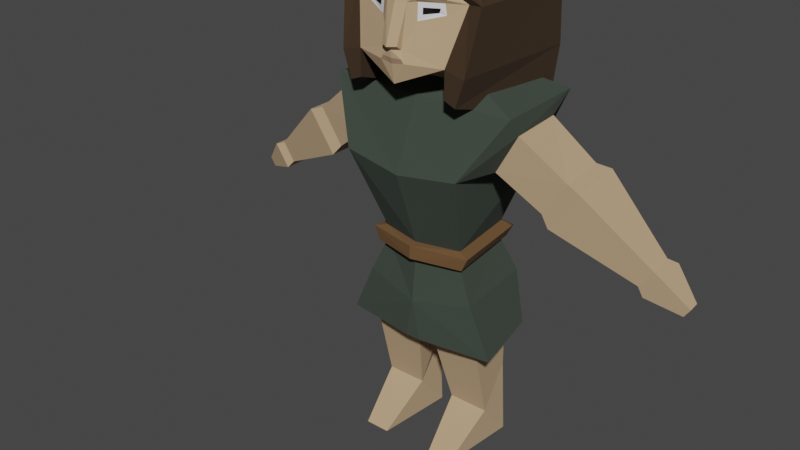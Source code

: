 # Source: Character.blend  (saved by Blender 3.3.6; exported with 4.5.12 LTS)
import bpy
from mathutils import Matrix  # noqa: F401  (used for matrix-valued properties, if any)

bpy.ops.wm.read_factory_settings(use_empty=True)
scene = bpy.context.scene
scene.name = 'Scene'

# ---- collections
col_collection = bpy.data.collections.new('Collection'); scene.collection.children.link(col_collection)

# ---- materials (node trees are filled in below, after node groups)
mat_skin = bpy.data.materials.new('Skin')
mat_skin.use_transparent_shadow = False
mat_hair = bpy.data.materials.new('Hair')
mat_hair.use_transparent_shadow = False
mat_material = bpy.data.materials.new('Material')
mat_material.use_transparent_shadow = False
mat_material_001 = bpy.data.materials.new('Material.001')
mat_material_001.use_transparent_shadow = False
mat_material_002 = bpy.data.materials.new('Material.002')
mat_material_002.use_transparent_shadow = False
mat_cloths = bpy.data.materials.new('Cloths')
mat_cloths.alpha_threshold = 0.0
mat_cloths.use_transparent_shadow = False
mat_cloths.roughness = 0.5
mat_cloths.line_color = (0.0, 0.0, 0.0, 1.0)
mat_belt = bpy.data.materials.new('Belt')
mat_belt.use_transparent_shadow = False

# ---- material node trees
mat_skin.use_nodes = True; mat_skin.node_tree.nodes.clear()
_N = mat_skin.node_tree.nodes; _L = mat_skin.node_tree.links
n0 = _N.new('ShaderNodeBsdfPrincipled'); n0.name = 'Principled BSDF'; n0.location = (10, 300)
n0.distribution = 'GGX'
n0.subsurface_method = 'RANDOM_WALK_SKIN'
n0.inputs[0].default_value = (0.5173, 0.3571, 0.2086, 1.0)
n0.inputs[2].default_value = 1.0
n0.inputs[3].default_value = 1.45
n0.inputs[13].default_value = 0.5421
n0.inputs[27].default_value = (0.0, 0.0, 0.0, 1.0)
n0.inputs[28].default_value = 1.0
n1 = _N.new('ShaderNodeOutputMaterial'); n1.name = 'Material Output'; n1.location = (300, 300)
_L.new(n0.outputs[0], n1.inputs[0])
n1.is_active_output = True
mat_hair.use_nodes = True; mat_hair.node_tree.nodes.clear()
_N = mat_hair.node_tree.nodes; _L = mat_hair.node_tree.links
n0 = _N.new('ShaderNodeBsdfPrincipled'); n0.name = 'Principled BSDF'; n0.location = (10, 300)
n0.distribution = 'GGX'
n0.subsurface_method = 'RANDOM_WALK_SKIN'
n0.inputs[0].default_value = (0.04445, 0.0244, 0.01, 1.0)
n0.inputs[2].default_value = 1.0
n0.inputs[3].default_value = 1.45
n0.inputs[27].default_value = (0.0, 0.0, 0.0, 1.0)
n0.inputs[28].default_value = 1.0
n1 = _N.new('ShaderNodeOutputMaterial'); n1.name = 'Material Output'; n1.location = (300, 300)
_L.new(n0.outputs[0], n1.inputs[0])
n1.is_active_output = True
mat_material.use_nodes = True; mat_material.node_tree.nodes.clear()
_N = mat_material.node_tree.nodes; _L = mat_material.node_tree.links
n0 = _N.new('ShaderNodeBsdfPrincipled'); n0.name = 'Principled BSDF'; n0.location = (10, 300)
n0.distribution = 'GGX'
n0.subsurface_method = 'RANDOM_WALK_SKIN'
n0.inputs[3].default_value = 1.45
n0.inputs[27].default_value = (0.0, 0.0, 0.0, 1.0)
n0.inputs[28].default_value = 1.0
n1 = _N.new('ShaderNodeOutputMaterial'); n1.name = 'Material Output'; n1.location = (300, 300)
_L.new(n0.outputs[0], n1.inputs[0])
n1.is_active_output = True
mat_material_001.use_nodes = True; mat_material_001.node_tree.nodes.clear()
_N = mat_material_001.node_tree.nodes; _L = mat_material_001.node_tree.links
n0 = _N.new('ShaderNodeBsdfPrincipled'); n0.name = 'Principled BSDF'; n0.location = (10, 300)
n0.distribution = 'GGX'
n0.subsurface_method = 'RANDOM_WALK_SKIN'
n0.inputs[0].default_value = (0.0, 0.0, 0.0, 1.0)
n0.inputs[3].default_value = 1.45
n0.inputs[27].default_value = (0.0, 0.0, 0.0, 1.0)
n0.inputs[28].default_value = 1.0
n1 = _N.new('ShaderNodeOutputMaterial'); n1.name = 'Material Output'; n1.location = (300, 300)
_L.new(n0.outputs[0], n1.inputs[0])
n1.is_active_output = True
mat_material_002.use_nodes = True; mat_material_002.node_tree.nodes.clear()
_N = mat_material_002.node_tree.nodes; _L = mat_material_002.node_tree.links
n0 = _N.new('ShaderNodeBsdfPrincipled'); n0.name = 'Principled BSDF'; n0.location = (10, 300)
n0.distribution = 'GGX'
n0.subsurface_method = 'RANDOM_WALK_SKIN'
n0.inputs[0].default_value = (0.3343, 0.2127, 0.1337, 1.0)
n0.inputs[3].default_value = 1.45
n0.inputs[27].default_value = (0.0, 0.0, 0.0, 1.0)
n0.inputs[28].default_value = 1.0
n1 = _N.new('ShaderNodeOutputMaterial'); n1.name = 'Material Output'; n1.location = (300, 300)
_L.new(n0.outputs[0], n1.inputs[0])
n1.is_active_output = True
mat_cloths.use_nodes = True; mat_cloths.node_tree.nodes.clear()
_N = mat_cloths.node_tree.nodes; _L = mat_cloths.node_tree.links
n0 = _N.new('ShaderNodeOutputMaterial'); n0.name = 'Material Output'; n0.location = (300, 300)
n1 = _N.new('ShaderNodeBsdfPrincipled'); n1.name = 'Principled BSDF'; n1.location = (10, 300)
n1.distribution = 'GGX'
n1.subsurface_method = 'RANDOM_WALK_SKIN'
n1.inputs[0].default_value = (0.04258, 0.0578, 0.04344, 1.0)
n1.inputs[2].default_value = 1.0
n1.inputs[3].default_value = 1.45
n1.inputs[27].default_value = (0.0, 0.0, 0.0, 1.0)
n1.inputs[28].default_value = 1.0
_L.new(n1.outputs[0], n0.inputs[0])
n0.is_active_output = True
mat_belt.use_nodes = True; mat_belt.node_tree.nodes.clear()
_N = mat_belt.node_tree.nodes; _L = mat_belt.node_tree.links
n0 = _N.new('ShaderNodeBsdfPrincipled'); n0.name = 'Principled BSDF'; n0.location = (10, 300)
n0.distribution = 'GGX'
n0.subsurface_method = 'RANDOM_WALK_SKIN'
n0.inputs[0].default_value = (0.1424, 0.07253, 0.02652, 1.0)
n0.inputs[2].default_value = 1.0
n0.inputs[3].default_value = 1.45
n0.inputs[27].default_value = (0.0, 0.0, 0.0, 1.0)
n0.inputs[28].default_value = 1.0
n1 = _N.new('ShaderNodeOutputMaterial'); n1.name = 'Material Output'; n1.location = (300, 300)
_L.new(n0.outputs[0], n1.inputs[0])
n1.is_active_output = True

# ---- world
world_world = bpy.data.worlds.new('World'); scene.world = world_world
world_world.use_nodes = True; world_world.node_tree.nodes.clear()
_N = world_world.node_tree.nodes; _L = world_world.node_tree.links
n0 = _N.new('ShaderNodeOutputWorld'); n0.name = 'World Output'; n0.location = (300, 300)
n1 = _N.new('ShaderNodeBackground'); n1.name = 'Background'; n1.location = (10, 300)
n1.inputs[0].default_value = (0.05088, 0.05088, 0.05088, 1.0)
_L.new(n1.outputs[0], n0.inputs[0])
n0.is_active_output = True
world_world.color = (0.05088, 0.05088, 0.05088)
world_world.use_sun_shadow = False
world_world.sun_shadow_jitter_overblur = 0.0

# ---- meshes
me_cube_001 = bpy.data.meshes.new('Cube.001')
me_cube_001.from_pydata([(2.224, -3.79, 16.86), (0.0, -4.241, 15.89), (2.637, 1.835, 16.86), (0.0, 2.671, 16.19), (2.84, -3.089, 19.44), (0.0, -4.241, 19.24), (0.0, -3.804, 21.2), (3.63, 2.515, 16.68), (3.211, -3.79, 16.63), (0.0, 3.563, 16.09), (3.845, 2.012, 19.5), (3.541, -3.207, 19.51), (0.0, 3.441, 19.51), (2.635, -2.537, 22.43), (0.0, -3.661, 22.93), (2.624, 1.315, 22.42), (0.0, 2.245, 22.82), (0.0, -4.485, 17.39), (0.5083, -4.061, 19.34), (0.3934, -4.27, 17.41), (0.0, -4.753, 17.58), (0.3934, -4.539, 17.61), (1.771, -3.501, 19.19), (1.072, -3.748, 19.16), (1.081, -3.769, 18.88), (1.718, -3.502, 19.0), (1.93, -3.425, 19.41), (0.8623, -3.803, 19.37), (0.8869, -3.862, 18.6), (2.03, -3.431, 18.94), (0.7677, -4.001, 19.54), (2.04, -3.488, 19.57), (1.969, -3.47, 19.79), (0.9041, -3.966, 19.75), (0.0, -4.443, 17.05), (0.0, -4.401, 16.79), (0.5939, -4.361, 16.88), (0.4789, -4.383, 17.06), (2.637, 1.835, 13.65), (2.224, -3.79, 15.56), (0.0, 2.671, 12.5), (3.211, 2.515, 13.46), (2.792, -3.79, 15.33), (0.0, 3.563, 12.4), (2.515, 0.9703, 2.973), (2.515, 1.0, 0.5112), (2.934, -2.004, 2.973), (2.934, -1.0, -1.0), (0.7932, 0.9703, 2.973), (1.354, 1.0, 0.5112), (0.374, -2.004, 2.973), (0.9344, -1.0, -1.0), (0.9344, 0.6891, -2.939), (1.306, -3.317, -2.939), (2.934, 0.6891, -2.939), (2.563, -3.317, -2.939), (2.89, -2.453, 5.458), (0.0, -2.995, 4.958), (2.471, 1.852, 5.458), (0.0, 2.098, 4.703), (2.052, -2.208, 7.31), (0.0, -2.751, 7.31), (1.633, 1.367, 7.31), (0.0, 1.367, 7.31), (2.949, -3.879, 12.11), (0.0, -4.132, 11.74), (2.804, 2.197, 11.18), (0.0, 2.54, 11.3), (4.641, -2.551, 14.96), (0.0, -2.804, 15.03), (4.496, 2.197, 14.96), (0.0, 2.54, 15.03), (5.539, 1.004, 10.77), (5.68, -1.433, 10.67), (6.836, -1.433, 12.36), (6.694, 1.004, 12.46), (5.938, 1.324, 10.26), (6.106, -1.57, 10.15), (7.478, -1.57, 12.15), (7.31, 1.324, 12.27), (9.866, 0.8281, 8.382), (9.941, -0.4768, 8.33), (10.56, -0.4768, 9.233), (10.48, 0.8281, 9.285), (2.462, -1.626, 15.65), (0.0, -1.883, 15.65), (2.263, 1.198, 15.65), (0.0, 1.198, 15.65), (1.916, -1.626, 16.61), (0.0, -1.883, 16.61), (1.916, 1.198, 16.61), (0.0, 1.198, 16.61), (2.103, -2.24, 7.972), (0.0, -2.759, 7.972), (0.0, 1.562, 7.972), (1.701, 1.48, 7.972), (2.385, -2.492, 7.181), (0.0, -3.193, 7.276), (1.889, 1.702, 7.136), (0.0, 1.812, 7.205), (0.0, -3.202, 7.938), (2.211, 1.769, 7.79), (2.678, -2.468, 7.827), (0.0, 2.006, 7.867), (3.209, 1.476, 2.973), (3.989, -2.413, 2.973), (1.076, 2.149, 2.973), (0.3939, -2.936, 2.973), (0.0, -2.004, 2.973), (0.0, -2.936, 2.973), (0.0, 0.9703, 2.973), (0.0, 2.149, 2.973), (3.652, -1.994, 12.18), (3.448, 0.9059, 12.18), (4.715, -1.994, 14.1), (4.511, 0.9059, 14.1), (10.17, 1.01, 8.024), (10.26, -0.5941, 7.96), (11.02, -0.5941, 9.07), (10.93, 1.01, 9.134), (11.82, 0.6283, 7.399), (11.86, 0.02412, 7.375), (12.14, 0.02412, 7.793), (12.11, 0.6283, 7.817), (-2.224, -3.79, 16.86), (-2.637, 1.835, 16.86), (-2.84, -3.089, 19.44), (-3.63, 2.515, 16.68), (-3.211, -3.79, 16.63), (-3.845, 2.012, 19.5), (-3.541, -3.207, 19.51), (-2.635, -2.537, 22.43), (-2.624, 1.315, 22.42), (-0.5083, -4.061, 19.34), (-0.3934, -4.27, 17.41), (-0.3934, -4.539, 17.61), (-1.771, -3.501, 19.19), (-1.072, -3.748, 19.16), (-1.081, -3.769, 18.88), (-1.718, -3.502, 19.0), (-1.93, -3.425, 19.41), (-0.8623, -3.803, 19.37), (-0.8869, -3.862, 18.6), (-2.03, -3.431, 18.94), (-0.7677, -4.001, 19.54), (-2.04, -3.488, 19.57), (-1.969, -3.47, 19.79), (-0.9041, -3.966, 19.75), (-0.5939, -4.361, 16.88), (-0.4789, -4.383, 17.06), (-2.637, 1.835, 13.65), (-2.224, -3.79, 15.56), (-3.211, 2.515, 13.46), (-2.792, -3.79, 15.33), (-2.515, 0.9703, 2.973), (-2.515, 1.0, 0.5112), (-2.934, -2.004, 2.973), (-2.934, -1.0, -1.0), (-0.7932, 0.9703, 2.973), (-1.354, 1.0, 0.5112), (-0.374, -2.004, 2.973), (-0.9344, -1.0, -1.0), (-0.9344, 0.6891, -2.939), (-1.306, -3.317, -2.939), (-2.934, 0.6891, -2.939), (-2.563, -3.317, -2.939), (-2.89, -2.453, 5.458), (-2.471, 1.852, 5.458), (-2.052, -2.208, 7.31), (-1.633, 1.367, 7.31), (-2.949, -3.879, 12.11), (-2.804, 2.197, 11.18), (-4.641, -2.551, 14.96), (-4.496, 2.197, 14.96), (-5.539, 1.004, 10.77), (-5.68, -1.433, 10.67), (-6.836, -1.433, 12.36), (-6.694, 1.004, 12.46), (-5.938, 1.324, 10.26), (-6.106, -1.57, 10.15), (-7.478, -1.57, 12.15), (-7.31, 1.324, 12.27), (-9.866, 0.8281, 8.382), (-9.941, -0.4768, 8.33), (-10.56, -0.4768, 9.233), (-10.48, 0.8281, 9.285), (-2.462, -1.626, 15.65), (-2.263, 1.198, 15.65), (-1.916, -1.626, 16.61), (-1.916, 1.198, 16.61), (-2.103, -2.24, 7.972), (-1.701, 1.48, 7.972), (-2.385, -2.492, 7.181), (-1.889, 1.702, 7.136), (-2.211, 1.769, 7.79), (-2.678, -2.468, 7.827), (-3.209, 1.476, 2.973), (-3.989, -2.413, 2.973), (-1.076, 2.149, 2.973), (-0.3939, -2.936, 2.973), (-3.652, -1.994, 12.18), (-3.448, 0.9059, 12.18), (-4.715, -1.994, 14.1), (-4.511, 0.9059, 14.1), (-10.17, 1.01, 8.024), (-10.26, -0.5941, 7.96), (-11.02, -0.5941, 9.07), (-10.93, 1.01, 9.134), (-11.82, 0.6283, 7.399), (-11.86, 0.02412, 7.375), (-12.14, 0.02412, 7.793), (-12.11, 0.6283, 7.817)], [], [(0, 1, 3, 2), (8, 0, 39, 42), (1, 0, 36, 35), (0, 2, 38, 39), (4, 0, 8, 11), (6, 4, 11, 14), (10, 12, 16, 15), (8, 7, 10, 11), (7, 9, 12, 10), (13, 15, 16, 14), (11, 10, 15, 13), (14, 11, 13), (18, 5, 20, 21), (19, 0, 29, 28), (19, 21, 20, 17), (18, 21, 19), (25, 22, 23, 24), (28, 27, 18, 19), (29, 0, 4, 26), (23, 22, 26, 27), (24, 23, 27, 28), (25, 24, 28, 29), (22, 25, 29, 26), (4, 32, 31, 26), (31, 32, 33, 30), (26, 31, 30, 27), (6, 33, 32, 4), (27, 30, 33, 6, 5, 18), (35, 36, 37, 34), (36, 0, 19, 37), (37, 19, 17, 34), (39, 38, 41, 42), (38, 40, 43, 41), (9, 7, 41, 43), (2, 3, 40, 38), (7, 8, 42, 41), (47, 46, 50, 51), (51, 50, 48, 49), (49, 45, 54, 52), (45, 44, 46, 47), (49, 48, 44, 45), (52, 54, 55, 53), (47, 51, 53, 55), (49, 52, 51), (54, 47, 55), (47, 54, 45), (52, 53, 51), (57, 56, 60, 61), (48, 50, 57, 59), (93, 92, 64, 65), (58, 59, 63, 62), (56, 58, 62, 60), (65, 64, 68, 69), (95, 94, 67, 66), (92, 95, 66, 64), (70, 71, 87, 86), (66, 67, 71, 70), (74, 75, 115, 114), (75, 74, 78, 79), (74, 114, 112, 73), (72, 113, 115, 75), (77, 76, 80, 81), (73, 72, 76, 77), (72, 75, 79, 76), (74, 73, 77, 78), (83, 82, 118, 119), (76, 79, 83, 80), (78, 77, 81, 82), (79, 78, 82, 83), (86, 87, 91, 90), (68, 70, 86, 84), (69, 68, 84, 85), (84, 86, 90, 88), (85, 84, 88, 89), (88, 90, 91, 89), (62, 63, 99, 98), (94, 95, 101, 103), (60, 62, 98, 96), (96, 98, 101, 102), (98, 99, 103, 101), (97, 96, 102, 100), (92, 93, 100, 102), (61, 60, 96, 97), (95, 92, 102, 101), (44, 48, 106, 104), (44, 104, 105, 46), (46, 105, 107, 50), (107, 109, 108, 50), (50, 108, 57), (57, 107, 105, 56), (107, 57, 109), (56, 105, 104, 58), (58, 104, 106, 59), (106, 48, 110, 111), (59, 110, 48), (106, 111, 59), (70, 115, 113, 66), (70, 68, 114, 115), (64, 112, 114, 68), (73, 112, 113, 72), (116, 119, 123, 120), (81, 80, 116, 117), (80, 83, 119, 116), (82, 81, 117, 118), (121, 120, 123, 122), (118, 117, 121, 122), (119, 118, 122, 123), (117, 116, 120, 121), (64, 66, 113, 112), (124, 125, 3, 1), (128, 153, 151, 124), (1, 35, 148, 124), (124, 151, 150, 125), (126, 130, 128, 124), (6, 14, 130, 126), (129, 132, 16, 12), (128, 130, 129, 127), (127, 129, 12, 9), (131, 14, 16, 132), (130, 131, 132, 129), (14, 131, 130), (133, 135, 20, 5), (134, 142, 143, 124), (134, 17, 20, 135), (133, 134, 135), (139, 138, 137, 136), (142, 134, 133, 141), (143, 140, 126, 124), (137, 141, 140, 136), (138, 142, 141, 137), (139, 143, 142, 138), (136, 140, 143, 139), (126, 140, 145, 146), (145, 144, 147, 146), (140, 141, 144, 145), (6, 126, 146, 147), (141, 133, 5, 6, 147, 144), (35, 34, 149, 148), (148, 149, 134, 124), (149, 34, 17, 134), (151, 153, 152, 150), (150, 152, 43, 40), (9, 43, 152, 127), (125, 150, 40, 3), (127, 152, 153, 128), (157, 161, 160, 156), (161, 159, 158, 160), (159, 162, 164, 155), (155, 157, 156, 154), (159, 155, 154, 158), (162, 163, 165, 164), (157, 165, 163, 161), (159, 161, 162), (164, 165, 157), (157, 155, 164), (162, 161, 163), (57, 61, 168, 166), (158, 59, 57, 160), (93, 65, 170, 190), (167, 169, 63, 59), (166, 168, 169, 167), (65, 69, 172, 170), (191, 171, 67, 94), (190, 170, 171, 191), (173, 187, 87, 71), (171, 173, 71, 67), (176, 202, 203, 177), (177, 181, 180, 176), (176, 175, 200, 202), (174, 177, 203, 201), (179, 183, 182, 178), (175, 179, 178, 174), (174, 178, 181, 177), (176, 180, 179, 175), (185, 207, 206, 184), (178, 182, 185, 181), (180, 184, 183, 179), (181, 185, 184, 180), (187, 189, 91, 87), (172, 186, 187, 173), (69, 85, 186, 172), (186, 188, 189, 187), (85, 89, 188, 186), (188, 89, 91, 189), (169, 193, 99, 63), (94, 103, 194, 191), (168, 192, 193, 169), (192, 195, 194, 193), (193, 194, 103, 99), (97, 100, 195, 192), (190, 195, 100, 93), (61, 97, 192, 168), (191, 194, 195, 190), (154, 196, 198, 158), (154, 156, 197, 196), (156, 160, 199, 197), (199, 160, 108, 109), (160, 57, 108), (57, 166, 197, 199), (199, 109, 57), (166, 167, 196, 197), (167, 59, 198, 196), (198, 111, 110, 158), (59, 158, 110), (198, 59, 111), (173, 171, 201, 203), (173, 203, 202, 172), (170, 172, 202, 200), (175, 174, 201, 200), (204, 208, 211, 207), (183, 205, 204, 182), (182, 204, 207, 185), (184, 206, 205, 183), (209, 210, 211, 208), (206, 210, 209, 205), (207, 211, 210, 206), (205, 209, 208, 204), (170, 200, 201, 171)])
me_cube_001.polygons.foreach_set('material_index', [0, 1, 0, 1, 1, 1, 1, 1, 1, 1, 1, 1, 0, 0, 0, 0, 3, 0, 0, 2, 2, 2, 2, 0, 1, 0, 0, 0, 4, 0, 0, 1, 1, 1, 1, 1, 0, 0, 0, 0, 0, 0, 0, 0, 0, 0, 0, 5, 4, 5, 5, 5, 5, 5, 5, 5, 5, 0, 0, 0, 0, 0, 0, 0, 0, 0, 0, 0, 0, 0, 5, 5, 0, 0, 0, 6, 6, 6, 6, 6, 6, 6, 6, 6, 5, 5, 5, 5, 5, 5, 5, 5, 5, 5, 5, 5, 5, 5, 5, 0, 0, 0, 0, 0, 0, 0, 0, 0, 5, 0, 1, 0, 1, 1, 1, 1, 1, 1, 1, 1, 1, 0, 0, 0, 0, 3, 0, 0, 2, 2, 2, 2, 0, 1, 0, 0, 0, 4, 0, 0, 1, 1, 1, 1, 1, 0, 0, 0, 0, 0, 0, 0, 0, 0, 0, 0, 5, 4, 5, 5, 5, 5, 5, 5, 5, 5, 0, 0, 0, 0, 0, 0, 0, 0, 0, 0, 0, 0, 0, 5, 5, 0, 0, 0, 6, 6, 6, 6, 6, 6, 6, 6, 6, 5, 5, 5, 5, 5, 5, 5, 5, 5, 5, 5, 5, 5, 5, 5, 0, 0, 0, 0, 0, 0, 0, 0, 0, 5])
_uv = me_cube_001.uv_layers.new(name='UVMap')
_uv.uv.foreach_set('vector', [0.6971, 0.4879, 0.7592, 0.4812, 0.7448, 0.6594, 0.6761, 0.6326, 0.3895, 0.1629, 0.4151, 0.157, 0.4151, 0.1907, 0.4004, 0.1966, 0.4726, 0.1832, 0.4151, 0.157, 0.457, 0.1578, 0.4724, 0.1602, 0.966, 0.0, 0.966, 0.1461, 0.8846, 0.147, 0.933, 0.0003805, 0.3993, 0.08865, 0.4151, 0.157, 0.3895, 0.1629, 0.3811, 0.08734, 0.4725, 0.04495, 0.3993, 0.08865, 0.3811, 0.08734, 0.4725, 0.0, 0.1989, 0.07804, 0.09957, 0.087, 0.09297, 0.0, 0.1615, 0.00395, 0.0, 0.3511, 0.163, 0.3504, 0.149, 0.421, 0.01402, 0.4224, 0.1989, 0.152, 0.1063, 0.1756, 0.09957, 0.087, 0.1989, 0.07804, 0.3804, 0.7796, 0.381, 0.68, 0.4487, 0.657, 0.4482, 0.81, 0.01402, 0.4224, 0.149, 0.421, 0.1313, 0.5016, 0.03149, 0.5016, 0.4725, 0.0, 0.3811, 0.08734, 0.4048, 0.01012, 0.4593, 0.09369, 0.4724, 0.09671, 0.4722, 0.1407, 0.4621, 0.1396, 0.4623, 0.144, 0.4151, 0.157, 0.4202, 0.1024, 0.4496, 0.1123, 0.4327, 0.2166, 0.4255, 0.2175, 0.42, 0.2074, 0.4272, 0.2064, 0.1925, 0.4523, 0.1851, 0.4079, 0.1925, 0.4037, 0.4282, 0.1011, 0.4268, 0.09628, 0.4448, 0.09757, 0.4446, 0.1048, 0.4496, 0.1123, 0.4502, 0.09236, 0.4593, 0.09369, 0.4623, 0.144, 0.4202, 0.1024, 0.4151, 0.157, 0.3993, 0.08865, 0.4227, 0.09039, 0.4448, 0.09757, 0.4268, 0.09628, 0.4227, 0.09039, 0.4502, 0.09236, 0.4446, 0.1048, 0.4448, 0.09757, 0.4502, 0.09236, 0.4496, 0.1123, 0.4282, 0.1011, 0.4446, 0.1048, 0.4496, 0.1123, 0.4202, 0.1024, 0.4268, 0.09628, 0.4282, 0.1011, 0.4202, 0.1024, 0.4227, 0.09039, 0.3993, 0.08865, 0.4217, 0.08067, 0.4199, 0.08629, 0.4227, 0.09039, 0.4199, 0.08629, 0.4217, 0.08067, 0.4491, 0.08279, 0.4526, 0.08821, 0.4227, 0.09039, 0.4199, 0.08629, 0.4526, 0.08821, 0.4502, 0.09236, 0.4725, 0.04495, 0.4491, 0.08279, 0.4217, 0.08067, 0.3993, 0.08865, 0.4502, 0.09236, 0.4526, 0.08821, 0.4491, 0.08279, 0.4725, 0.04495, 0.4724, 0.09671, 0.4593, 0.09369, 0.4724, 0.1602, 0.457, 0.1578, 0.46, 0.1534, 0.4724, 0.1537, 0.457, 0.1578, 0.4151, 0.157, 0.4623, 0.144, 0.46, 0.1534, 0.46, 0.1534, 0.4623, 0.144, 0.4724, 0.1451, 0.4724, 0.1537, 0.3464, 0.6677, 0.3486, 0.52, 0.3624, 0.5022, 0.3598, 0.6675, 0.3486, 0.52, 0.2759, 0.4971, 0.2756, 0.4739, 0.3624, 0.5022, 0.1063, 0.1756, 0.1989, 0.152, 0.1944, 0.2358, 0.1135, 0.2708, 0.9208, 0.7352, 0.9053, 0.804, 0.8101, 0.8042, 0.8378, 0.7353, 0.163, 0.3504, 0.0, 0.3511, 0.000742, 0.32, 0.1643, 0.2708, 0.9343, 0.4326, 0.9336, 0.3323, 1.0, 0.3323, 0.9862, 0.4326, 0.617, 0.5352, 0.6479, 0.6376, 0.5705, 0.639, 0.5666, 0.5736, 0.1711, 0.8455, 0.141, 0.8448, 0.1322, 0.7556, 0.1841, 0.7568, 0.7794, 0.7567, 0.7727, 0.819, 0.6957, 0.8101, 0.7311, 0.7118, 0.1711, 0.8455, 0.1841, 0.9097, 0.1394, 0.9086, 0.141, 0.8448, 0.8088, 0.9228, 0.7578, 0.9228, 0.7681, 0.819, 0.8001, 0.819, 0.7484, 0.2228, 0.6965, 0.2228, 0.7043, 0.1665, 0.7369, 0.1665, 0.5666, 0.5736, 0.5711, 0.4883, 0.617, 0.5352, 0.7794, 0.6665, 0.7311, 0.7118, 0.6761, 0.6594, 0.7311, 0.7118, 0.7794, 0.6665, 0.7794, 0.7567, 0.5711, 0.4883, 0.6745, 0.4812, 0.617, 0.5352, 0.7332, 0.3438, 0.7474, 0.269, 0.7959, 0.2908, 0.7946, 0.3438, 0.5705, 0.639, 0.6479, 0.6376, 0.6761, 0.6886, 0.5439, 0.6886, 0.1989, 0.1222, 0.1997, 0.0679, 0.3024, 0.04402, 0.293, 0.1205, 0.7613, 0.1473, 0.7414, 0.08323, 0.8099, 0.08323, 0.8099, 0.1256, 0.3815, 0.8788, 0.4935, 0.8784, 0.4826, 0.93, 0.3895, 0.93, 0.293, 0.1205, 0.3024, 0.04402, 0.3789, 0.0, 0.3811, 0.1202, 0.3804, 0.3136, 0.3804, 0.3577, 0.2955, 0.3575, 0.2984, 0.2848, 0.1989, 0.9072, 0.2148, 0.8117, 0.2923, 0.8058, 0.2923, 0.9653, 0.6772, 0.2482, 0.6821, 0.3649, 0.6463, 0.3632, 0.6482, 0.3046, 0.2984, 0.2848, 0.2955, 0.3575, 0.1989, 0.3573, 0.2004, 0.2407, 0.1295, 0.9802, 0.1287, 0.9172, 0.1841, 0.919, 0.1841, 0.9942, 0.1287, 0.9172, 0.1295, 0.9802, 0.1133, 0.9844, 0.1123, 0.9097, 0.931, 0.6588, 0.9358, 0.7286, 0.8792, 0.723, 0.8781, 0.6586, 0.1378, 0.5716, 0.1384, 0.5061, 0.1951, 0.5016, 0.1907, 0.5724, 0.9208, 0.8892, 0.9957, 0.8892, 0.9811, 0.9792, 0.9473, 0.9792, 0.935, 0.2179, 0.935, 0.1547, 0.9505, 0.147, 0.9505, 0.2221, 0.1378, 0.5716, 0.1907, 0.5724, 0.1951, 0.5887, 0.1322, 0.5877, 0.931, 0.6588, 0.8781, 0.6586, 0.873, 0.6417, 0.9358, 0.6418, 0.1851, 0.3079, 0.1851, 0.2742, 0.1967, 0.2708, 0.1967, 0.3123, 0.1322, 0.5877, 0.1951, 0.5887, 0.1768, 0.6997, 0.1484, 0.6992, 0.9358, 0.6418, 0.873, 0.6417, 0.8927, 0.5351, 0.9211, 0.5352, 0.8853, 0.9633, 0.8101, 0.9633, 0.8315, 0.8721, 0.8654, 0.8721, 0.333, 0.7852, 0.333, 0.7264, 0.3579, 0.7264, 0.3579, 0.7762, 0.5545, 0.2407, 0.6772, 0.2482, 0.6482, 0.3046, 0.5753, 0.2972, 0.5439, 0.3607, 0.5545, 0.2407, 0.5753, 0.2972, 0.5666, 0.3608, 0.6468, 0.7622, 0.6478, 0.6888, 0.674, 0.6886, 0.674, 0.7618, 0.517, 0.7207, 0.5176, 0.657, 0.5424, 0.6711, 0.5418, 0.7207, 0.617, 0.948, 0.5439, 0.948, 0.544, 0.8983, 0.6237, 0.8983, 0.01204, 0.8113, 0.05354, 0.8137, 0.05331, 0.8253, 0.005824, 0.8198, 0.3214, 0.7256, 0.3147, 0.682, 0.3211, 0.6681, 0.333, 0.7245, 0.007362, 0.7182, 0.01204, 0.8113, 0.005824, 0.8198, 0.0, 0.7106, 0.9508, 0.4812, 0.9508, 0.5904, 0.9358, 0.5919, 0.9358, 0.4816, 0.3765, 0.6761, 0.3748, 0.7251, 0.3579, 0.7251, 0.3596, 0.6677, 0.3795, 0.5437, 0.3803, 0.6052, 0.3635, 0.6128, 0.3624, 0.5437, 0.2179, 0.6818, 0.2102, 0.7375, 0.1989, 0.7387, 0.2108, 0.6677, 0.06042, 0.7072, 0.007362, 0.7182, 0.0, 0.7106, 0.06133, 0.6958, 0.3147, 0.682, 0.2179, 0.6818, 0.2108, 0.6677, 0.3211, 0.6681, 0.5953, 0.03684, 0.5953, 0.08068, 0.5647, 0.07325, 0.5822, 0.01909, 0.5953, 0.03684, 0.5822, 0.01909, 0.683, 0.0, 0.6724, 0.02676, 0.6724, 0.02676, 0.683, 0.0, 0.6965, 0.09162, 0.6724, 0.09194, 0.6965, 0.09162, 0.6965, 0.1016, 0.6724, 0.1015, 0.6724, 0.09194, 0.1643, 0.4329, 0.1738, 0.4311, 0.1833, 0.483, 0.7332, 0.3438, 0.6821, 0.3337, 0.6833, 0.2407, 0.7474, 0.269, 0.6821, 0.3337, 0.7332, 0.3438, 0.6821, 0.3439, 0.3815, 0.8788, 0.3804, 0.81, 0.482, 0.8116, 0.4935, 0.8784, 0.7613, 0.1473, 0.6974, 0.1665, 0.6965, 0.1111, 0.7414, 0.08323, 0.5647, 0.07325, 0.5953, 0.08068, 0.5953, 0.1009, 0.5647, 0.1006, 0.5311, 0.9096, 0.5123, 0.8662, 0.5311, 0.8578, 0.6965, 0.1111, 0.6965, 0.08323, 0.7414, 0.08323, 0.2923, 0.9504, 0.3188, 0.9206, 0.3617, 0.9282, 0.3787, 0.9653, 0.2923, 0.9504, 0.3107, 0.8285, 0.3307, 0.8461, 0.3188, 0.9206, 0.3787, 0.8058, 0.3735, 0.8537, 0.3307, 0.8461, 0.3107, 0.8285, 0.935, 0.2179, 0.8846, 0.2307, 0.8873, 0.1557, 0.935, 0.1547, 0.1448, 0.711, 0.1797, 0.7115, 0.1686, 0.7556, 0.1554, 0.7554, 0.1961, 0.3158, 0.1961, 0.3496, 0.1851, 0.3539, 0.1851, 0.3123, 0.1484, 0.6992, 0.1768, 0.6997, 0.1797, 0.7115, 0.1448, 0.711, 0.9211, 0.5352, 0.8927, 0.5351, 0.8894, 0.5227, 0.9242, 0.5228, 0.5086, 0.8485, 0.5242, 0.8485, 0.5234, 0.8578, 0.5078, 0.8578, 0.9242, 0.5228, 0.8894, 0.5227, 0.9015, 0.4812, 0.9146, 0.4812, 0.42, 0.1966, 0.42, 0.2383, 0.3811, 0.2251, 0.3811, 0.2093, 0.4935, 0.81, 0.5351, 0.81, 0.5242, 0.8485, 0.5086, 0.8485, 0.1851, 0.2708, 0.1851, 0.4294, 0.1655, 0.394, 0.1643, 0.3187, 0.8101, 0.4952, 0.8101, 0.6412, 0.7448, 0.6594, 0.7592, 0.4812, 0.556, 0.1629, 0.5452, 0.1966, 0.5305, 0.1907, 0.5304, 0.157, 0.4726, 0.1832, 0.4724, 0.1602, 0.4878, 0.1578, 0.5304, 0.157, 0.6771, 0.819, 0.7103, 0.819, 0.7578, 0.9652, 0.6761, 0.9652, 0.5466, 0.08865, 0.5647, 0.08734, 0.556, 0.1629, 0.5304, 0.157, 0.4725, 0.04495, 0.4725, 0.0, 0.5647, 0.08734, 0.5466, 0.08865, 0.0, 0.09313, 0.0258, 0.01424, 0.09297, 0.0, 0.09957, 0.087, 0.5439, 0.3204, 0.5289, 0.395, 0.3937, 0.397, 0.3806, 0.3244, 0.01115, 0.1662, 0.0, 0.09313, 0.09957, 0.087, 0.1063, 0.1756, 0.517, 0.7803, 0.4482, 0.81, 0.4487, 0.657, 0.517, 0.6807, 0.5289, 0.395, 0.511, 0.4641, 0.4111, 0.4641, 0.3937, 0.397, 0.4725, 0.0, 0.5414, 0.01012, 0.5647, 0.08734, 0.4857, 0.09369, 0.4825, 0.1396, 0.4722, 0.1407, 0.4724, 0.09671, 0.4827, 0.144, 0.4956, 0.1123, 0.5255, 0.1024, 0.5304, 0.157, 0.4327, 0.1966, 0.4272, 0.2064, 0.42, 0.2074, 0.4255, 0.1975, 0.1925, 0.3539, 0.1925, 0.4037, 0.1851, 0.3995, 0.5173, 0.1011, 0.5007, 0.1048, 0.5004, 0.09757, 0.5187, 0.09628, 0.4956, 0.1123, 0.4827, 0.144, 0.4857, 0.09369, 0.495, 0.09236, 0.5255, 0.1024, 0.5229, 0.09039, 0.5466, 0.08865, 0.5304, 0.157, 0.5004, 0.09757, 0.495, 0.09236, 0.5229, 0.09039, 0.5187, 0.09628, 0.5007, 0.1048, 0.4956, 0.1123, 0.495, 0.09236, 0.5004, 0.09757, 0.5173, 0.1011, 0.5255, 0.1024, 0.4956, 0.1123, 0.5007, 0.1048, 0.5187, 0.09628, 0.5229, 0.09039, 0.5255, 0.1024, 0.5173, 0.1011, 0.5466, 0.08865, 0.5229, 0.09039, 0.5257, 0.08629, 0.5238, 0.08067, 0.5257, 0.08629, 0.4924, 0.08821, 0.496, 0.08279, 0.5238, 0.08067, 0.5229, 0.09039, 0.495, 0.09236, 0.4924, 0.08821, 0.5257, 0.08629, 0.4725, 0.04495, 0.5466, 0.08865, 0.5238, 0.08067, 0.496, 0.08279, 0.495, 0.09236, 0.4857, 0.09369, 0.4724, 0.09671, 0.4725, 0.04495, 0.496, 0.08279, 0.4924, 0.08821, 0.4724, 0.1602, 0.4724, 0.1537, 0.4848, 0.1534, 0.4878, 0.1578, 0.4878, 0.1578, 0.4848, 0.1534, 0.4827, 0.144, 0.5304, 0.157, 0.4848, 0.1534, 0.4724, 0.1537, 0.4724, 0.1451, 0.4827, 0.144, 0.2332, 0.6677, 0.2176, 0.6675, 0.1989, 0.5022, 0.2143, 0.52, 0.2143, 0.52, 0.1989, 0.5022, 0.2756, 0.4739, 0.2759, 0.4971, 0.1063, 0.1756, 0.1135, 0.2708, 0.02829, 0.2484, 0.01115, 0.1662, 0.9208, 0.8719, 0.8378, 0.8721, 0.8101, 0.8042, 0.9053, 0.804, 0.3806, 0.3244, 0.3804, 0.2407, 0.5437, 0.285, 0.5439, 0.3204, 1.0, 0.3323, 0.9481, 0.3319, 0.9336, 0.2316, 1.0, 0.232, 0.06091, 0.5519, 0.1108, 0.5949, 0.1061, 0.6545, 0.02878, 0.6486, 0.9597, 0.7993, 0.9727, 0.888, 0.9208, 0.8892, 0.9295, 0.8, 0.6468, 0.7506, 0.5985, 0.7916, 0.5628, 0.6941, 0.64, 0.6886, 0.9597, 0.7993, 0.9295, 0.8, 0.928, 0.7362, 0.9727, 0.7352, 0.6746, 0.8486, 0.6644, 0.9524, 0.6324, 0.9524, 0.6237, 0.8486, 0.7484, 0.2228, 0.7561, 0.1665, 0.7887, 0.1665, 0.8002, 0.2228, 0.1108, 0.5949, 0.06091, 0.5519, 0.1074, 0.5048, 0.6468, 0.836, 0.5439, 0.8486, 0.5985, 0.7916, 0.5985, 0.7916, 0.6468, 0.7506, 0.6468, 0.836, 0.1074, 0.5048, 0.06091, 0.5519, 0.003985, 0.5016, 0.7332, 0.3438, 0.7946, 0.3438, 0.7959, 0.3973, 0.7474, 0.419, 0.1061, 0.6545, 0.1322, 0.6958, 0.0, 0.6958, 0.02878, 0.6486, 0.1989, 0.1222, 0.293, 0.1205, 0.3037, 0.197, 0.2006, 0.177, 0.7613, 0.01913, 0.8099, 0.04088, 0.8099, 0.08323, 0.7414, 0.08323, 0.04408, 0.9372, 0.001681, 0.932, 0.0, 0.8391, 0.04158, 0.8253, 0.293, 0.1205, 0.3811, 0.1202, 0.3811, 0.2407, 0.3037, 0.197, 0.3802, 0.4019, 0.298, 0.4303, 0.2955, 0.3575, 0.3804, 0.3577, 0.4949, 0.4657, 0.5381, 0.5748, 0.3804, 0.5516, 0.3982, 0.4641, 0.6695, 0.4812, 0.6443, 0.4219, 0.6463, 0.3632, 0.6821, 0.3649, 0.298, 0.4303, 0.1999, 0.4739, 0.1989, 0.3573, 0.2955, 0.3575, 0.8167, 0.05881, 0.8099, 0.0, 0.8846, 0.008741, 0.8792, 0.0668, 0.8792, 0.0668, 0.8846, 0.08424, 0.8104, 0.07475, 0.8167, 0.05881, 0.9289, 0.302, 0.8761, 0.302, 0.8771, 0.237, 0.9336, 0.2316, 0.8156, 0.6652, 0.8686, 0.6643, 0.873, 0.7352, 0.8162, 0.7306, 0.7962, 0.4074, 0.8075, 0.2973, 0.8412, 0.2938, 0.8709, 0.3997, 0.8015, 0.4201, 0.7962, 0.4074, 0.8709, 0.3997, 0.8644, 0.4137, 0.8156, 0.6652, 0.8101, 0.6491, 0.873, 0.6481, 0.8686, 0.6643, 0.9289, 0.302, 0.9336, 0.3189, 0.8709, 0.3189, 0.8761, 0.302, 0.8615, 0.1663, 0.8642, 0.1786, 0.823, 0.1734, 0.828, 0.162, 0.8101, 0.6491, 0.8263, 0.5376, 0.8546, 0.5371, 0.873, 0.6481, 0.9336, 0.3189, 0.9192, 0.4266, 0.8909, 0.4266, 0.8709, 0.3189, 0.8846, 0.08424, 0.8615, 0.1663, 0.828, 0.162, 0.8104, 0.07475, 0.333, 0.6677, 0.3579, 0.6767, 0.3579, 0.7264, 0.333, 0.7264, 0.5466, 0.4812, 0.5711, 0.4248, 0.6443, 0.4219, 0.6695, 0.4812, 0.5439, 0.3607, 0.5666, 0.3608, 0.5711, 0.4248, 0.5466, 0.4812, 0.6692, 0.8355, 0.648, 0.8355, 0.6468, 0.7622, 0.6692, 0.7622, 0.517, 0.7207, 0.5418, 0.7207, 0.5424, 0.7705, 0.5176, 0.7847, 0.6172, 0.8486, 0.6237, 0.8983, 0.544, 0.8983, 0.5441, 0.8486, 0.09504, 0.816, 0.1019, 0.8253, 0.05331, 0.8253, 0.05354, 0.8137, 0.3214, 0.7256, 0.333, 0.7245, 0.333, 0.7822, 0.3239, 0.7697, 0.1117, 0.7242, 0.1213, 0.7175, 0.1019, 0.8253, 0.09504, 0.816, 0.7798, 0.6595, 0.7978, 0.6594, 0.7978, 0.7696, 0.7794, 0.7686, 0.3765, 0.7741, 0.3596, 0.7824, 0.3579, 0.7251, 0.3748, 0.7251, 0.3795, 0.5437, 0.3624, 0.5437, 0.3635, 0.4739, 0.3803, 0.4815, 0.2293, 0.7903, 0.2252, 0.8058, 0.1989, 0.7387, 0.2102, 0.7375, 0.06042, 0.7072, 0.06133, 0.6958, 0.1213, 0.7175, 0.1117, 0.7242, 0.3239, 0.7697, 0.333, 0.7822, 0.2252, 0.8058, 0.2293, 0.7903, 0.5953, 0.1649, 0.5822, 0.1825, 0.5647, 0.128, 0.5953, 0.1211, 0.5953, 0.1649, 0.6724, 0.1762, 0.683, 0.2031, 0.5822, 0.1825, 0.6724, 0.1762, 0.6724, 0.111, 0.6965, 0.1117, 0.683, 0.2031, 0.6965, 0.1117, 0.6724, 0.111, 0.6724, 0.1015, 0.6965, 0.1016, 0.1833, 0.4294, 0.1833, 0.483, 0.1738, 0.4311, 0.7332, 0.3438, 0.7474, 0.419, 0.6833, 0.4476, 0.6821, 0.3541, 0.6821, 0.3541, 0.6821, 0.3439, 0.7332, 0.3438, 0.04408, 0.9372, 0.04158, 0.8253, 0.1007, 0.8332, 0.1007, 0.9345, 0.7613, 0.01913, 0.7414, 0.08323, 0.6965, 0.05532, 0.6974, 0.0, 0.5647, 0.128, 0.5647, 0.1006, 0.5953, 0.1009, 0.5953, 0.1211, 0.5311, 0.9096, 0.4935, 0.8746, 0.5123, 0.8662, 0.6965, 0.05532, 0.7414, 0.08323, 0.6965, 0.08323, 0.3816, 0.657, 0.3804, 0.5516, 0.4143, 0.5804, 0.415, 0.6351, 0.3816, 0.657, 0.415, 0.6351, 0.4903, 0.6357, 0.5048, 0.657, 0.5381, 0.5748, 0.5048, 0.657, 0.4903, 0.6357, 0.4896, 0.581, 0.8015, 0.4201, 0.8644, 0.4137, 0.8709, 0.4737, 0.7959, 0.481, 0.8226, 0.5258, 0.8333, 0.4814, 0.8464, 0.4812, 0.8575, 0.5252, 0.8075, 0.2973, 0.8031, 0.2879, 0.8445, 0.2837, 0.8412, 0.2938, 0.8263, 0.5376, 0.8226, 0.5258, 0.8575, 0.5252, 0.8546, 0.5371, 0.9192, 0.4266, 0.9222, 0.4389, 0.8874, 0.4389, 0.8909, 0.4266, 0.4322, 0.2335, 0.42, 0.2332, 0.42, 0.2175, 0.4322, 0.2178, 0.9222, 0.4389, 0.9129, 0.481, 0.8998, 0.481, 0.8874, 0.4389, 0.8642, 0.1786, 0.8509, 0.2084, 0.8354, 0.2065, 0.823, 0.1734, 0.8031, 0.2879, 0.812, 0.2423, 0.8276, 0.2407, 0.8445, 0.2837, 0.5381, 0.5748, 0.4896, 0.581, 0.4143, 0.5804, 0.3804, 0.5516])
me_cube_001.materials.append(mat_skin)
me_cube_001.materials.append(mat_hair)
me_cube_001.materials.append(mat_material)
me_cube_001.materials.append(mat_material_001)
me_cube_001.materials.append(mat_material_002)
me_cube_001.materials.append(mat_cloths)
me_cube_001.materials.append(mat_belt)
me_cube_001.use_mirror_vertex_groups = False
me_cube_001.update()
arm_metarig = bpy.data.armatures.new('metarig')  # bones are not reproduced

# ---- objects
ob_cube_001 = bpy.data.objects.new('Cube.001', me_cube_001)
ob_metarig = bpy.data.objects.new('metarig', arm_metarig)

# ---- transforms, parenting, visibility, modifiers, constraints
ob_cube_001.parent = ob_metarig
ob_cube_001.location = (0.0, 0.0, 0.1319)
ob_cube_001.scale = (0.04899, 0.04899, 0.04899)
ob_cube_001.lock_rotations_4d = False
ob_cube_001.empty_display_type = 'ARROWS'
ob_cube_001.lineart.crease_threshold = 0.0
_vg = ob_cube_001.vertex_groups.new(name='spine')
for _i, _w in zip([44, 48, 57, 58, 59, 60, 61, 62, 63, 65, 66, 67, 92, 93, 94, 95, 97, 98, 99, 100, 101, 103, 104, 106, 107, 109, 110, 111, 154, 158, 167, 168, 169, 171, 190, 191, 193, 194, 196, 198, 199], [0.0006577, 0.09262, 0.05215, 0.09749, 0.3273, 0.00954, 0.2711, 0.3322, 0.7623, 0.07125, 0.08595, 0.1005, 0.05743, 0.3924, 0.7848, 0.6772, 0.3076, 0.4437, 0.7121, 0.345, 0.6024, 0.7665, 0.01992, 0.2707, 0.008629, 0.009413, 0.245, 0.3008, 0.0006577, 0.09262, 0.09749, 0.00954, 0.3322, 0.08595, 0.05743, 0.6772, 0.4437, 0.6024, 0.01992, 0.2707, 0.008629]): _vg.add([_i], _w, 'REPLACE')
_vg = ob_cube_001.vertex_groups.new(name='spine.001')
for _i, _w in zip([57, 58, 61, 62, 63, 93, 94, 95, 97, 98, 99, 100, 101, 103, 167, 169, 191, 193, 194], [0.008622, 0.06623, 0.1562, 0.3428, 0.09476, 0.05672, 0.04731, 0.07502, 0.1427, 0.2775, 0.1381, 0.09169, 0.1526, 0.08081, 0.06623, 0.3428, 0.07502, 0.2775, 0.1526]): _vg.add([_i], _w, 'REPLACE')
_vg = ob_cube_001.vertex_groups.new(name='spine.002')
for _i, _w in zip([66, 67, 70, 71, 94, 95, 98, 99, 101, 103, 113, 171, 173, 191, 193, 194, 201], [0.5366, 0.6836, 0.01143, 0.08358, 0.08039, 0.07368, 0.01691, 0.01368, 0.05304, 0.05768, 0.1343, 0.5366, 0.01143, 0.07368, 0.01691, 0.05304, 0.1343]): _vg.add([_i], _w, 'REPLACE')
_vg = ob_cube_001.vertex_groups.new(name='spine.003')
for _i, _w in zip([66, 67, 69, 70, 71, 84, 85, 86, 87, 88, 89, 90, 91, 171, 173, 186, 187, 188, 189], [0.01303, 0.09769, 0.06607, 0.09036, 0.6633, 0.07348, 0.3622, 0.3213, 0.4863, 0.1743, 0.4593, 0.4855, 0.1894, 0.01303, 0.09036, 0.07348, 0.3213, 0.1743, 0.4855]): _vg.add([_i], _w, 'REPLACE')
_vg = ob_cube_001.vertex_groups.new(name='Head')
for _i, _w in zip([0, 1, 2, 3, 4, 5, 6, 7, 8, 9, 10, 11, 12, 13, 14, 15, 16, 17, 18, 19, 20, 21, 22, 23, 24, 25, 26, 27, 28, 29, 30, 31, 32, 33, 34, 35, 36, 37, 38, 39, 40, 41, 42, 43, 67, 71, 84, 85, 86, 87, 88, 89, 90, 91, 124, 125, 126, 127, 128, 129, 130, 131, 132, 133, 134, 135, 136, 137, 138, 139, 140, 141, 142, 143, 144, 145, 146, 147, 148, 149, 150, 151, 152, 153, 186, 187, 188, 189], [0.8252, 0.6317, 0.6891, 0.6857, 0.937, 0.8735, 0.961, 0.8222, 0.8425, 0.818, 0.9423, 0.9425, 0.9439, 0.976, 0.9737, 0.9774, 0.9787, 0.7268, 0.8928, 0.7269, 0.7403, 0.7441, 0.9127, 0.8942, 0.8758, 0.9041, 0.9244, 0.9013, 0.8494, 0.9122, 0.9084, 0.9316, 0.9372, 0.9195, 0.7178, 0.7052, 0.7302, 0.728, 0.6368, 0.8107, 0.6895, 0.6617, 0.8154, 0.7057, 0.0003272, 0.1708, 0.01224, 0.04739, 0.2002, 0.4689, 0.06584, 0.116, 0.2367, 0.7496, 0.8252, 0.6891, 0.937, 0.8222, 0.8425, 0.9423, 0.9425, 0.976, 0.9774, 0.8928, 0.7269, 0.7441, 0.9127, 0.8942, 0.8758, 0.9041, 0.9244, 0.9013, 0.8494, 0.9122, 0.9084, 0.9316, 0.9372, 0.9195, 0.7302, 0.728, 0.6368, 0.8107, 0.6617, 0.8154, 0.01224, 0.2002, 0.06584, 0.2367]): _vg.add([_i], _w, 'REPLACE')
_vg = ob_cube_001.vertex_groups.new(name='shoulder.L')
for _i, _w in zip([0, 1, 2, 3, 5, 6, 7, 8, 9, 10, 12, 17, 19, 20, 21, 28, 29, 34, 35, 36, 37, 38, 39, 40, 41, 42, 43, 61, 64, 65, 68, 69, 70, 74, 84, 85, 86, 88, 89, 90, 91, 93, 97, 100, 112, 113, 114, 115, 124, 125, 126, 127, 128, 130, 133, 134, 135, 136, 137, 138, 139, 140, 141, 142, 143, 144, 145, 146, 147, 148, 149, 150, 151, 152, 153, 170, 186, 188, 200], [0.06168, 0.184, 0.2349, 0.1572, 0.05272, 0.004092, 0.1453, 0.0724, 0.08117, 0.03964, 0.02081, 0.1292, 0.02043, 0.1212, 0.01618, 0.0008905, 0.002669, 0.1356, 0.1433, 0.03555, 0.0302, 0.3132, 0.09276, 0.1552, 0.2941, 0.09327, 0.1471, 0.007249, 0.5648, 0.3612, 0.8306, 0.4457, 0.003788, 0.03572, 0.7499, 0.282, 0.127, 0.6284, 0.2013, 0.1125, 0.004666, 0.048, 0.02132, 0.03558, 0.235, 0.006522, 0.6815, 0.07908, 0.1131, 0.07604, 0.03132, 0.01501, 0.08515, 0.01749, 0.08752, 0.2379, 0.2228, 0.06422, 0.08422, 0.1005, 0.07136, 0.05396, 0.07886, 0.1252, 0.0615, 0.0733, 0.04587, 0.03722, 0.0632, 0.227, 0.2319, 0.04994, 0.09659, 0.03832, 0.09136, 0.1146, 0.08546, 0.08835, 0.01959]): _vg.add([_i], _w, 'REPLACE')
_vg = ob_cube_001.vertex_groups.new(name='upper_arm.L')
for _i, _w in zip([64, 65, 66, 67, 68, 70, 71, 72, 73, 74, 75, 76, 77, 78, 79, 84, 86, 88, 90, 95, 112, 113, 114, 115], [0.2112, 0.03646, 0.2961, 0.0347, 0.1228, 0.8071, 0.02854, 0.709, 0.7157, 0.8025, 0.7492, 0.268, 0.2781, 0.5308, 0.2843, 0.05307, 0.3111, 0.02537, 0.1368, 0.01525, 0.6348, 0.7591, 0.2692, 0.8495]): _vg.add([_i], _w, 'REPLACE')
_vg = ob_cube_001.vertex_groups.new(name='forearm.L')
for _i, _w in zip([72, 73, 74, 75, 76, 77, 78, 79, 80, 81, 82, 83, 112, 113, 116, 117, 118, 119], [0.2538, 0.2462, 0.1493, 0.2308, 0.6826, 0.7009, 0.4562, 0.699, 0.1323, 0.8521, 0.8915, 0.8385, 0.007724, 0.002673, 0.06987, 0.2731, 0.3165, 0.2879]): _vg.add([_i], _w, 'REPLACE')
_vg = ob_cube_001.vertex_groups.new(name='hand.L')
for _i, _w in zip([76, 80, 81, 82, 83, 116, 117, 118, 119, 120, 121, 122, 123], [0.03111, 0.8631, 0.1419, 0.0979, 0.1553, 0.9285, 0.7248, 0.6799, 0.7099, 0.9945, 0.9956, 0.9901, 0.984]): _vg.add([_i], _w, 'REPLACE')
_vg = ob_cube_001.vertex_groups.new(name='shoulder.R')
for _i, _w in zip([0, 1, 2, 3, 4, 5, 6, 7, 8, 9, 11, 12, 17, 18, 19, 20, 21, 22, 23, 24, 25, 26, 27, 28, 29, 30, 31, 32, 33, 34, 35, 36, 37, 38, 39, 40, 41, 42, 43, 61, 64, 65, 69, 84, 85, 88, 89, 91, 93, 97, 100, 112, 124, 125, 127, 128, 129, 134, 135, 142, 143, 148, 149, 150, 151, 152, 153, 170, 172, 173, 176, 186, 187, 188, 189, 200, 201, 202, 203], [0.1131, 0.184, 0.07604, 0.1572, 0.03132, 0.05272, 0.004092, 0.01501, 0.08515, 0.08117, 0.01749, 0.02081, 0.1292, 0.08752, 0.2379, 0.1212, 0.2228, 0.06422, 0.08422, 0.1005, 0.07136, 0.05396, 0.07886, 0.1252, 0.0615, 0.0733, 0.04587, 0.03722, 0.0632, 0.1356, 0.1433, 0.227, 0.2319, 0.04994, 0.09659, 0.1552, 0.03832, 0.09136, 0.1471, 0.007249, 0.1146, 0.3612, 0.4457, 0.08546, 0.282, 0.08835, 0.2013, 0.004666, 0.048, 0.02132, 0.03558, 0.01959, 0.06168, 0.2349, 0.1453, 0.0724, 0.03964, 0.02043, 0.01618, 0.0008905, 0.002669, 0.03555, 0.0302, 0.3132, 0.09276, 0.2941, 0.09327, 0.5648, 0.8306, 0.003788, 0.03572, 0.7499, 0.127, 0.6284, 0.1125, 0.235, 0.006522, 0.6815, 0.07908]): _vg.add([_i], _w, 'REPLACE')
_vg = ob_cube_001.vertex_groups.new(name='upper_arm.R')
for _i, _w in zip([65, 67, 71, 170, 171, 172, 173, 174, 175, 176, 177, 178, 179, 180, 181, 186, 187, 188, 189, 191, 200, 201, 202, 203], [0.03646, 0.0347, 0.02854, 0.2112, 0.2961, 0.1228, 0.8071, 0.709, 0.7157, 0.8025, 0.7492, 0.268, 0.2781, 0.5308, 0.2843, 0.05307, 0.3111, 0.02537, 0.1368, 0.01525, 0.6348, 0.7591, 0.2692, 0.8495]): _vg.add([_i], _w, 'REPLACE')
_vg = ob_cube_001.vertex_groups.new(name='forearm.R')
for _i, _w in zip([174, 175, 176, 177, 178, 179, 180, 181, 182, 183, 184, 185, 200, 201, 204, 205, 206, 207], [0.2538, 0.2462, 0.1493, 0.2308, 0.6826, 0.7009, 0.4562, 0.699, 0.1323, 0.8521, 0.8915, 0.8385, 0.007724, 0.002673, 0.06987, 0.2731, 0.3165, 0.2879]): _vg.add([_i], _w, 'REPLACE')
_vg = ob_cube_001.vertex_groups.new(name='hand.R')
for _i, _w in zip([178, 182, 183, 184, 185, 204, 205, 206, 207, 208, 209, 210, 211], [0.03111, 0.8631, 0.1419, 0.0979, 0.1553, 0.9285, 0.7248, 0.6799, 0.7099, 0.9945, 0.9956, 0.9901, 0.984]): _vg.add([_i], _w, 'REPLACE')
_vg = ob_cube_001.vertex_groups.new(name='pelvis.L')
for _i, _w in zip([44, 46, 48, 50, 56, 57, 58, 59, 60, 61, 62, 63, 64, 65, 66, 92, 93, 94, 95, 96, 97, 98, 99, 100, 101, 102, 103, 104, 105, 106, 107, 108, 109, 110, 111, 112, 158, 167, 196, 198], [0.003119, 0.0108, 0.09205, 0.01767, 0.1821, 0.04883, 0.06691, 0.3102, 0.8542, 0.1504, 0.1135, 0.03705, 0.09047, 0.04389, 0.006836, 0.8655, 0.1664, 0.0108, 0.09205, 0.9146, 0.1571, 0.08281, 0.02492, 0.1803, 0.08114, 0.9455, 0.01433, 0.02067, 0.0667, 0.2685, 0.05128, 0.01211, 0.02587, 0.2429, 0.2976, 0.007709, 0.08934, 0.02842, 0.00141, 0.2667]): _vg.add([_i], _w, 'REPLACE')
_vg = ob_cube_001.vertex_groups.new(name='pelvis.R')
for _i, _w in zip([48, 57, 58, 59, 61, 63, 65, 93, 94, 97, 99, 100, 103, 104, 106, 108, 109, 110, 111, 154, 156, 158, 160, 166, 167, 168, 169, 170, 171, 190, 191, 192, 193, 194, 195, 196, 197, 198, 199, 200], [0.08934, 0.04883, 0.02842, 0.3102, 0.1504, 0.03705, 0.04389, 0.1664, 0.0108, 0.1571, 0.02492, 0.1803, 0.01433, 0.00141, 0.2667, 0.01211, 0.02587, 0.2429, 0.2976, 0.003119, 0.0108, 0.09205, 0.01767, 0.1821, 0.06691, 0.8542, 0.1135, 0.09047, 0.006836, 0.8655, 0.09205, 0.9146, 0.08281, 0.08114, 0.9455, 0.02067, 0.0667, 0.2685, 0.05128, 0.007709]): _vg.add([_i], _w, 'REPLACE')
_vg = ob_cube_001.vertex_groups.new(name='thigh.L')
for _i, _w in zip([44, 45, 46, 48, 49, 50, 56, 57, 58, 59, 60, 61, 62, 63, 93, 95, 96, 97, 98, 99, 100, 101, 104, 105, 106, 107, 108, 109, 110, 111], [0.8397, 0.1067, 0.862, 0.643, 0.103, 0.836, 0.7672, 0.386, 0.717, 0.01945, 0.08202, 0.09624, 0.1623, 0.005637, 0.02832, 0.01848, 0.04749, 0.07106, 0.1298, 0.007453, 0.04549, 0.07122, 0.8527, 0.8424, 0.175, 0.8164, 0.4103, 0.4052, 0.1192, 0.04635]): _vg.add([_i], _w, 'REPLACE')
_vg = ob_cube_001.vertex_groups.new(name='shin.L')
for _i, _w in zip([44, 45, 46, 47, 48, 49, 50, 51, 52, 53, 54, 55, 57, 104, 105, 107, 108, 109, 110], [0.08018, 0.8555, 0.08409, 0.9226, 0.07829, 0.8403, 0.07352, 0.923, 0.5177, 0.06235, 0.519, 0.05795, 0.002016, 0.02741, 0.06744, 0.06122, 0.0349, 0.03009, 0.003752]): _vg.add([_i], _w, 'REPLACE')
_vg = ob_cube_001.vertex_groups.new(name='foot.L')
for _i, _w in zip([47, 51, 52, 53, 54, 55], [0.05512, 0.0534, 0.4799, 0.9362, 0.4787, 0.9408]): _vg.add([_i], _w, 'REPLACE')
_vg = ob_cube_001.vertex_groups.new(name='thigh.R')
for _i, _w in zip([57, 59, 61, 63, 93, 97, 99, 100, 108, 109, 110, 111, 154, 155, 156, 158, 159, 160, 166, 167, 168, 169, 191, 192, 193, 194, 196, 197, 198, 199], [0.386, 0.01945, 0.09624, 0.005637, 0.02832, 0.07106, 0.007453, 0.04549, 0.4103, 0.4052, 0.1192, 0.04635, 0.8397, 0.1067, 0.862, 0.643, 0.103, 0.836, 0.7672, 0.717, 0.08202, 0.1623, 0.01848, 0.04749, 0.1298, 0.07122, 0.8527, 0.8424, 0.175, 0.8164]): _vg.add([_i], _w, 'REPLACE')
_vg = ob_cube_001.vertex_groups.new(name='shin.R')
for _i, _w in zip([57, 108, 109, 110, 154, 155, 156, 157, 158, 159, 160, 161, 162, 163, 164, 165, 196, 197, 199], [0.002016, 0.0349, 0.03009, 0.003752, 0.08018, 0.8555, 0.08409, 0.9226, 0.07829, 0.8403, 0.07352, 0.923, 0.5177, 0.06235, 0.519, 0.05795, 0.02741, 0.06744, 0.06122]): _vg.add([_i], _w, 'REPLACE')
_vg = ob_cube_001.vertex_groups.new(name='foot.R')
for _i, _w in zip([157, 161, 162, 163, 164, 165], [0.05512, 0.0534, 0.4799, 0.9362, 0.4787, 0.9408]): _vg.add([_i], _w, 'REPLACE')
_m = ob_cube_001.modifiers.new('Armature', 'ARMATURE')
_m.object = ob_metarig
ob_metarig.location = (0.0, 0.0, 0.0)

# ---- collection membership
col_collection.objects.link(ob_cube_001)
col_collection.objects.link(ob_metarig)

# ---- scene / render settings (as saved in the file)
scene.frame_start = 1; scene.frame_end = 40; scene.frame_set(14)
scene.render.engine = 'BLENDER_EEVEE_NEXT'
scene.cycles.sampling_pattern = 'TABULATED_SOBOL'
scene.cycles.use_light_tree = False
scene.eevee.use_gtao = True
scene.view_settings.view_transform = 'Filmic'
bpy.context.view_layer.update()

# ---- added for rendering (the .blend has no active camera and no usable light): camera, sun
cam_auto = bpy.data.cameras.new('AutoCamera')
cam_auto.lens = 50.0
cam_auto.sensor_width = 36.0
cam_auto.clip_end = 1000.0
ob_auto_camera = bpy.data.objects.new('AutoCamera', cam_auto)
scene.collection.objects.link(ob_auto_camera)
ob_auto_camera.location = (1.36068, -1.82257, 1.67361)
ob_auto_camera.rotation_euler = (1.09748, -7.21219e-08, 0.694738)
scene.camera = ob_auto_camera
light_auto_sun = bpy.data.lights.new('AutoSun', 'SUN')
light_auto_sun.energy = 3.0
light_auto_sun.angle = 0.0523599
ob_auto_sun = bpy.data.objects.new('AutoSun', light_auto_sun)
scene.collection.objects.link(ob_auto_sun)
ob_auto_sun.rotation_euler = (0.872665, 0.174533, 0.523599)
bpy.context.view_layer.update()
